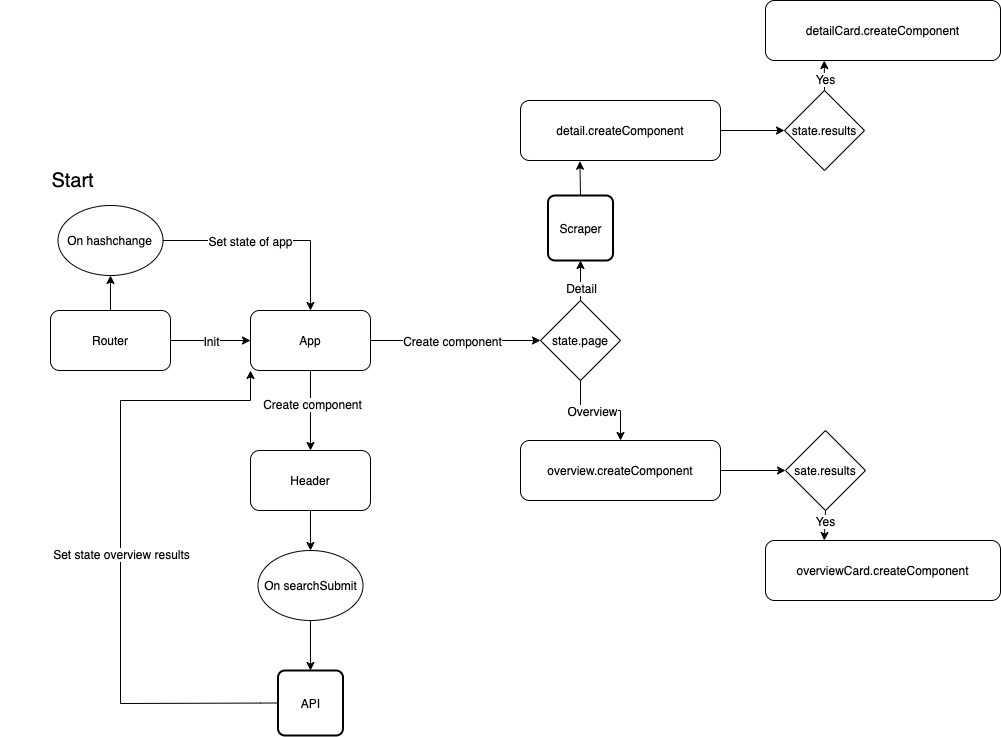

The diagram above was exported from draw.io. Its source (the exported page's mxGraphModel, read from the mxfile embedded in the PNG):
<mxGraphModel dx="2951" dy="1546" grid="1" gridSize="10" guides="1" tooltips="1" connect="1" arrows="1" fold="1" page="1" pageScale="1" pageWidth="1500" pageHeight="2500" math="0" shadow="0">
  <root>
    <mxCell id="0" />
    <mxCell id="1" parent="0" />
    <mxCell id="zdw3FQbSrqfgC9b3NAwI-1" value="&lt;font style=&quot;font-size: 20px&quot;&gt;Start&lt;/font&gt;" style="text;html=1;strokeColor=none;fillColor=none;align=center;verticalAlign=middle;whiteSpace=wrap;rounded=0;" vertex="1" parent="1">
      <mxGeometry x="150" y="645" width="145" height="50" as="geometry" />
    </mxCell>
    <mxCell id="zdw3FQbSrqfgC9b3NAwI-2" style="edgeStyle=orthogonalEdgeStyle;rounded=0;orthogonalLoop=1;jettySize=auto;html=1;exitX=1;exitY=0.5;exitDx=0;exitDy=0;entryX=0.5;entryY=0;entryDx=0;entryDy=0;" edge="1" parent="1" source="zdw3FQbSrqfgC9b3NAwI-4" target="zdw3FQbSrqfgC9b3NAwI-13">
      <mxGeometry relative="1" as="geometry" />
    </mxCell>
    <mxCell id="zdw3FQbSrqfgC9b3NAwI-3" value="Set state of app" style="text;html=1;align=center;verticalAlign=middle;resizable=0;points=[];labelBackgroundColor=#ffffff;" vertex="1" connectable="0" parent="zdw3FQbSrqfgC9b3NAwI-2">
      <mxGeometry x="-0.3241" y="-1" relative="1" as="geometry">
        <mxPoint x="14.17" y="-1" as="offset" />
      </mxGeometry>
    </mxCell>
    <mxCell id="zdw3FQbSrqfgC9b3NAwI-4" value="On hashchange" style="ellipse;whiteSpace=wrap;html=1;fillColor=none;" vertex="1" parent="1">
      <mxGeometry x="207.5" y="695" width="105" height="70" as="geometry" />
    </mxCell>
    <mxCell id="zdw3FQbSrqfgC9b3NAwI-5" style="edgeStyle=orthogonalEdgeStyle;rounded=0;orthogonalLoop=1;jettySize=auto;html=1;exitX=1;exitY=0.5;exitDx=0;exitDy=0;entryX=0;entryY=0.5;entryDx=0;entryDy=0;" edge="1" parent="1" source="zdw3FQbSrqfgC9b3NAwI-8" target="zdw3FQbSrqfgC9b3NAwI-13">
      <mxGeometry relative="1" as="geometry" />
    </mxCell>
    <mxCell id="zdw3FQbSrqfgC9b3NAwI-6" value="Init" style="text;html=1;align=center;verticalAlign=middle;resizable=0;points=[];labelBackgroundColor=#ffffff;" vertex="1" connectable="0" parent="zdw3FQbSrqfgC9b3NAwI-5">
      <mxGeometry x="0.0057" relative="1" as="geometry">
        <mxPoint as="offset" />
      </mxGeometry>
    </mxCell>
    <mxCell id="zdw3FQbSrqfgC9b3NAwI-7" style="edgeStyle=orthogonalEdgeStyle;rounded=0;orthogonalLoop=1;jettySize=auto;html=1;exitX=0.5;exitY=0;exitDx=0;exitDy=0;entryX=0.5;entryY=1;entryDx=0;entryDy=0;" edge="1" parent="1" source="zdw3FQbSrqfgC9b3NAwI-8" target="zdw3FQbSrqfgC9b3NAwI-4">
      <mxGeometry relative="1" as="geometry" />
    </mxCell>
    <mxCell id="zdw3FQbSrqfgC9b3NAwI-8" value="Router" style="rounded=1;whiteSpace=wrap;html=1;fillColor=none;" vertex="1" parent="1">
      <mxGeometry x="200" y="800" width="120" height="60" as="geometry" />
    </mxCell>
    <mxCell id="zdw3FQbSrqfgC9b3NAwI-9" style="edgeStyle=orthogonalEdgeStyle;rounded=0;orthogonalLoop=1;jettySize=auto;html=1;exitX=1;exitY=0.5;exitDx=0;exitDy=0;entryX=0;entryY=0.5;entryDx=0;entryDy=0;" edge="1" parent="1" source="zdw3FQbSrqfgC9b3NAwI-13" target="zdw3FQbSrqfgC9b3NAwI-18">
      <mxGeometry relative="1" as="geometry" />
    </mxCell>
    <mxCell id="zdw3FQbSrqfgC9b3NAwI-10" value="Create component" style="text;html=1;align=center;verticalAlign=middle;resizable=0;points=[];labelBackgroundColor=#ffffff;" vertex="1" connectable="0" parent="zdw3FQbSrqfgC9b3NAwI-9">
      <mxGeometry x="-0.0499" relative="1" as="geometry">
        <mxPoint as="offset" />
      </mxGeometry>
    </mxCell>
    <mxCell id="zdw3FQbSrqfgC9b3NAwI-11" style="edgeStyle=orthogonalEdgeStyle;rounded=0;orthogonalLoop=1;jettySize=auto;html=1;exitX=0.5;exitY=1;exitDx=0;exitDy=0;entryX=0.5;entryY=0;entryDx=0;entryDy=0;" edge="1" parent="1" source="zdw3FQbSrqfgC9b3NAwI-13" target="zdw3FQbSrqfgC9b3NAwI-24">
      <mxGeometry relative="1" as="geometry" />
    </mxCell>
    <mxCell id="zdw3FQbSrqfgC9b3NAwI-12" value="Create component" style="text;html=1;align=center;verticalAlign=middle;resizable=0;points=[];labelBackgroundColor=#ffffff;" vertex="1" connectable="0" parent="zdw3FQbSrqfgC9b3NAwI-11">
      <mxGeometry x="-0.1886" y="1" relative="1" as="geometry">
        <mxPoint as="offset" />
      </mxGeometry>
    </mxCell>
    <mxCell id="zdw3FQbSrqfgC9b3NAwI-13" value="App" style="rounded=1;whiteSpace=wrap;html=1;fillColor=none;" vertex="1" parent="1">
      <mxGeometry x="400" y="800" width="120" height="60" as="geometry" />
    </mxCell>
    <mxCell id="zdw3FQbSrqfgC9b3NAwI-14" style="edgeStyle=orthogonalEdgeStyle;rounded=0;orthogonalLoop=1;jettySize=auto;html=1;exitX=0.5;exitY=1;exitDx=0;exitDy=0;entryX=0.5;entryY=0;entryDx=0;entryDy=0;" edge="1" parent="1" source="zdw3FQbSrqfgC9b3NAwI-18" target="zdw3FQbSrqfgC9b3NAwI-22">
      <mxGeometry relative="1" as="geometry" />
    </mxCell>
    <mxCell id="zdw3FQbSrqfgC9b3NAwI-15" value="Overview" style="text;html=1;align=center;verticalAlign=middle;resizable=0;points=[];labelBackgroundColor=#ffffff;" vertex="1" connectable="0" parent="zdw3FQbSrqfgC9b3NAwI-14">
      <mxGeometry x="-0.1667" relative="1" as="geometry">
        <mxPoint as="offset" />
      </mxGeometry>
    </mxCell>
    <mxCell id="zdw3FQbSrqfgC9b3NAwI-16" style="edgeStyle=orthogonalEdgeStyle;rounded=0;orthogonalLoop=1;jettySize=auto;html=1;exitX=0.5;exitY=0;exitDx=0;exitDy=0;entryX=0.5;entryY=1;entryDx=0;entryDy=0;" edge="1" parent="1" source="zdw3FQbSrqfgC9b3NAwI-18" target="zdw3FQbSrqfgC9b3NAwI-39">
      <mxGeometry relative="1" as="geometry" />
    </mxCell>
    <mxCell id="zdw3FQbSrqfgC9b3NAwI-17" value="Detail" style="text;html=1;align=center;verticalAlign=middle;resizable=0;points=[];labelBackgroundColor=#ffffff;" vertex="1" connectable="0" parent="zdw3FQbSrqfgC9b3NAwI-16">
      <mxGeometry x="-0.3349" relative="1" as="geometry">
        <mxPoint as="offset" />
      </mxGeometry>
    </mxCell>
    <mxCell id="zdw3FQbSrqfgC9b3NAwI-18" value="state.page" style="rhombus;whiteSpace=wrap;html=1;fillColor=none;" vertex="1" parent="1">
      <mxGeometry x="690" y="790" width="80" height="80" as="geometry" />
    </mxCell>
    <mxCell id="zdw3FQbSrqfgC9b3NAwI-19" style="edgeStyle=orthogonalEdgeStyle;rounded=0;orthogonalLoop=1;jettySize=auto;html=1;exitX=1;exitY=0.5;exitDx=0;exitDy=0;entryX=0;entryY=0.5;entryDx=0;entryDy=0;" edge="1" parent="1" source="zdw3FQbSrqfgC9b3NAwI-20" target="zdw3FQbSrqfgC9b3NAwI-36">
      <mxGeometry relative="1" as="geometry" />
    </mxCell>
    <mxCell id="zdw3FQbSrqfgC9b3NAwI-20" value="detail.createComponent" style="rounded=1;whiteSpace=wrap;html=1;fillColor=none;" vertex="1" parent="1">
      <mxGeometry x="670" y="590" width="200" height="60" as="geometry" />
    </mxCell>
    <mxCell id="zdw3FQbSrqfgC9b3NAwI-21" style="edgeStyle=orthogonalEdgeStyle;rounded=0;orthogonalLoop=1;jettySize=auto;html=1;exitX=1;exitY=0.5;exitDx=0;exitDy=0;entryX=0;entryY=0.5;entryDx=0;entryDy=0;" edge="1" parent="1" source="zdw3FQbSrqfgC9b3NAwI-22" target="zdw3FQbSrqfgC9b3NAwI-29">
      <mxGeometry relative="1" as="geometry" />
    </mxCell>
    <mxCell id="zdw3FQbSrqfgC9b3NAwI-22" value="overview.createComponent" style="rounded=1;whiteSpace=wrap;html=1;fillColor=none;" vertex="1" parent="1">
      <mxGeometry x="670" y="930" width="200" height="60" as="geometry" />
    </mxCell>
    <mxCell id="zdw3FQbSrqfgC9b3NAwI-23" style="edgeStyle=orthogonalEdgeStyle;rounded=0;orthogonalLoop=1;jettySize=auto;html=1;exitX=0.5;exitY=1;exitDx=0;exitDy=0;entryX=0.5;entryY=0;entryDx=0;entryDy=0;" edge="1" parent="1" source="zdw3FQbSrqfgC9b3NAwI-24" target="zdw3FQbSrqfgC9b3NAwI-26">
      <mxGeometry relative="1" as="geometry" />
    </mxCell>
    <mxCell id="zdw3FQbSrqfgC9b3NAwI-24" value="Header" style="rounded=1;whiteSpace=wrap;html=1;fillColor=none;" vertex="1" parent="1">
      <mxGeometry x="400" y="940" width="120" height="60" as="geometry" />
    </mxCell>
    <mxCell id="zdw3FQbSrqfgC9b3NAwI-25" style="edgeStyle=orthogonalEdgeStyle;rounded=0;orthogonalLoop=1;jettySize=auto;html=1;exitX=0.5;exitY=1;exitDx=0;exitDy=0;entryX=0.5;entryY=0;entryDx=0;entryDy=0;" edge="1" parent="1" source="zdw3FQbSrqfgC9b3NAwI-26" target="zdw3FQbSrqfgC9b3NAwI-33">
      <mxGeometry relative="1" as="geometry">
        <mxPoint x="460" y="1152.5" as="targetPoint" />
      </mxGeometry>
    </mxCell>
    <mxCell id="zdw3FQbSrqfgC9b3NAwI-26" value="On searchSubmit" style="ellipse;whiteSpace=wrap;html=1;fillColor=none;" vertex="1" parent="1">
      <mxGeometry x="407.5" y="1040" width="105" height="70" as="geometry" />
    </mxCell>
    <mxCell id="zdw3FQbSrqfgC9b3NAwI-27" style="edgeStyle=orthogonalEdgeStyle;rounded=0;orthogonalLoop=1;jettySize=auto;html=1;exitX=0.5;exitY=1;exitDx=0;exitDy=0;entryX=0.25;entryY=0;entryDx=0;entryDy=0;" edge="1" parent="1" source="zdw3FQbSrqfgC9b3NAwI-29" target="zdw3FQbSrqfgC9b3NAwI-30">
      <mxGeometry relative="1" as="geometry" />
    </mxCell>
    <mxCell id="zdw3FQbSrqfgC9b3NAwI-28" value="Yes" style="text;html=1;align=center;verticalAlign=middle;resizable=0;points=[];labelBackgroundColor=#ffffff;" vertex="1" connectable="0" parent="zdw3FQbSrqfgC9b3NAwI-27">
      <mxGeometry x="-0.29" relative="1" as="geometry">
        <mxPoint as="offset" />
      </mxGeometry>
    </mxCell>
    <mxCell id="zdw3FQbSrqfgC9b3NAwI-29" value="sate.results" style="rhombus;whiteSpace=wrap;html=1;fillColor=none;" vertex="1" parent="1">
      <mxGeometry x="935" y="920" width="80" height="80" as="geometry" />
    </mxCell>
    <mxCell id="zdw3FQbSrqfgC9b3NAwI-30" value="overviewCard.createComponent" style="rounded=1;whiteSpace=wrap;html=1;fillColor=none;" vertex="1" parent="1">
      <mxGeometry x="915" y="1030" width="235" height="60" as="geometry" />
    </mxCell>
    <mxCell id="zdw3FQbSrqfgC9b3NAwI-31" style="edgeStyle=orthogonalEdgeStyle;rounded=0;orthogonalLoop=1;jettySize=auto;html=1;exitX=0;exitY=0.5;exitDx=0;exitDy=0;entryX=0;entryY=1;entryDx=0;entryDy=0;" edge="1" parent="1" source="zdw3FQbSrqfgC9b3NAwI-33" target="zdw3FQbSrqfgC9b3NAwI-13">
      <mxGeometry relative="1" as="geometry">
        <mxPoint x="419.9999999999741" y="1192.5" as="sourcePoint" />
        <Array as="points">
          <mxPoint x="410" y="1193" />
          <mxPoint x="270" y="1193" />
          <mxPoint x="270" y="890" />
          <mxPoint x="400" y="890" />
        </Array>
      </mxGeometry>
    </mxCell>
    <mxCell id="zdw3FQbSrqfgC9b3NAwI-32" value="Set state overview results" style="text;html=1;align=center;verticalAlign=middle;resizable=0;points=[];labelBackgroundColor=#ffffff;" vertex="1" connectable="0" parent="zdw3FQbSrqfgC9b3NAwI-31">
      <mxGeometry x="-0.009" relative="1" as="geometry">
        <mxPoint as="offset" />
      </mxGeometry>
    </mxCell>
    <mxCell id="zdw3FQbSrqfgC9b3NAwI-33" value="API" style="rounded=1;whiteSpace=wrap;html=1;absoluteArcSize=1;arcSize=14;strokeWidth=2;fillColor=none;" vertex="1" parent="1">
      <mxGeometry x="427.5" y="1160" width="65" height="65" as="geometry" />
    </mxCell>
    <mxCell id="zdw3FQbSrqfgC9b3NAwI-34" style="edgeStyle=orthogonalEdgeStyle;rounded=0;orthogonalLoop=1;jettySize=auto;html=1;exitX=0.5;exitY=0;exitDx=0;exitDy=0;entryX=0.25;entryY=1;entryDx=0;entryDy=0;" edge="1" parent="1" source="zdw3FQbSrqfgC9b3NAwI-36" target="zdw3FQbSrqfgC9b3NAwI-37">
      <mxGeometry relative="1" as="geometry" />
    </mxCell>
    <mxCell id="zdw3FQbSrqfgC9b3NAwI-35" value="Yes" style="text;html=1;align=center;verticalAlign=middle;resizable=0;points=[];labelBackgroundColor=#ffffff;" vertex="1" connectable="0" parent="zdw3FQbSrqfgC9b3NAwI-34">
      <mxGeometry x="-0.2646" relative="1" as="geometry">
        <mxPoint as="offset" />
      </mxGeometry>
    </mxCell>
    <mxCell id="zdw3FQbSrqfgC9b3NAwI-36" value="state.results" style="rhombus;whiteSpace=wrap;html=1;fillColor=none;" vertex="1" parent="1">
      <mxGeometry x="934" y="580" width="80" height="80" as="geometry" />
    </mxCell>
    <mxCell id="zdw3FQbSrqfgC9b3NAwI-37" value="detailCard.createComponent" style="rounded=1;whiteSpace=wrap;html=1;fillColor=none;" vertex="1" parent="1">
      <mxGeometry x="915" y="490" width="235" height="60" as="geometry" />
    </mxCell>
    <mxCell id="zdw3FQbSrqfgC9b3NAwI-38" style="edgeStyle=orthogonalEdgeStyle;rounded=0;orthogonalLoop=1;jettySize=auto;html=1;exitX=0.5;exitY=0;exitDx=0;exitDy=0;entryX=0.297;entryY=1.012;entryDx=0;entryDy=0;entryPerimeter=0;" edge="1" parent="1" source="zdw3FQbSrqfgC9b3NAwI-39" target="zdw3FQbSrqfgC9b3NAwI-20">
      <mxGeometry relative="1" as="geometry" />
    </mxCell>
    <mxCell id="zdw3FQbSrqfgC9b3NAwI-39" value="Scraper" style="rounded=1;whiteSpace=wrap;html=1;absoluteArcSize=1;arcSize=14;strokeWidth=2;fillColor=none;" vertex="1" parent="1">
      <mxGeometry x="697.5" y="685" width="65" height="65" as="geometry" />
    </mxCell>
  </root>
</mxGraphModel>